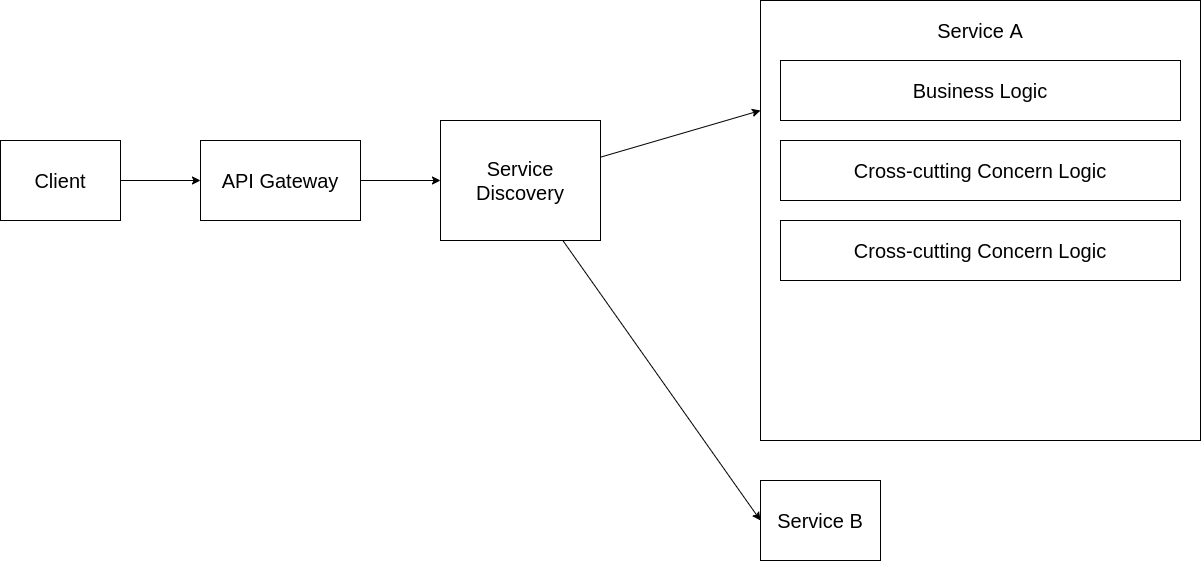

The diagram above was exported from draw.io. Its source (the exported page's mxGraphModel, read from the mxfile embedded in the PNG):
<mxGraphModel dx="1378" dy="878" grid="1" gridSize="10" guides="1" tooltips="1" connect="1" arrows="1" fold="1" page="1" pageScale="1" pageWidth="850" pageHeight="1100" math="0" shadow="0">
  <root>
    <mxCell id="0" />
    <mxCell id="1" parent="0" />
    <mxCell id="Nr70Nh8R88d-qYt43ngH-3" style="edgeStyle=orthogonalEdgeStyle;rounded=0;orthogonalLoop=1;jettySize=auto;html=1;entryX=0;entryY=0.5;entryDx=0;entryDy=0;fontSize=20;" parent="1" source="Nr70Nh8R88d-qYt43ngH-1" target="Nr70Nh8R88d-qYt43ngH-2" edge="1">
      <mxGeometry relative="1" as="geometry" />
    </mxCell>
    <mxCell id="Nr70Nh8R88d-qYt43ngH-1" value="&lt;font style=&quot;font-size: 20px;&quot;&gt;Client&lt;/font&gt;" style="rounded=0;whiteSpace=wrap;html=1;" parent="1" vertex="1">
      <mxGeometry x="80" y="180" width="120" height="80" as="geometry" />
    </mxCell>
    <mxCell id="Nr70Nh8R88d-qYt43ngH-5" style="edgeStyle=orthogonalEdgeStyle;rounded=0;orthogonalLoop=1;jettySize=auto;html=1;entryX=0;entryY=0.5;entryDx=0;entryDy=0;fontSize=20;" parent="1" source="Nr70Nh8R88d-qYt43ngH-2" target="Nr70Nh8R88d-qYt43ngH-4" edge="1">
      <mxGeometry relative="1" as="geometry" />
    </mxCell>
    <mxCell id="Nr70Nh8R88d-qYt43ngH-2" value="&lt;span style=&quot;font-size: 20px;&quot;&gt;API Gateway&lt;br&gt;&lt;/span&gt;" style="rounded=0;whiteSpace=wrap;html=1;" parent="1" vertex="1">
      <mxGeometry x="280" y="180" width="160" height="80" as="geometry" />
    </mxCell>
    <mxCell id="Nr70Nh8R88d-qYt43ngH-9" style="rounded=0;orthogonalLoop=1;jettySize=auto;html=1;entryX=0;entryY=0.25;entryDx=0;entryDy=0;fontSize=20;" parent="1" source="Nr70Nh8R88d-qYt43ngH-4" target="Nr70Nh8R88d-qYt43ngH-6" edge="1">
      <mxGeometry relative="1" as="geometry" />
    </mxCell>
    <mxCell id="Nr70Nh8R88d-qYt43ngH-10" style="edgeStyle=none;rounded=0;orthogonalLoop=1;jettySize=auto;html=1;fontSize=20;entryX=0;entryY=0.5;entryDx=0;entryDy=0;" parent="1" source="Nr70Nh8R88d-qYt43ngH-4" target="Nr70Nh8R88d-qYt43ngH-7" edge="1">
      <mxGeometry relative="1" as="geometry" />
    </mxCell>
    <mxCell id="Nr70Nh8R88d-qYt43ngH-4" value="&lt;span style=&quot;font-size: 20px;&quot;&gt;Service Discovery&lt;br&gt;&lt;/span&gt;" style="rounded=0;whiteSpace=wrap;html=1;" parent="1" vertex="1">
      <mxGeometry x="520" y="160" width="160" height="120" as="geometry" />
    </mxCell>
    <mxCell id="Nr70Nh8R88d-qYt43ngH-6" value="" style="rounded=0;whiteSpace=wrap;html=1;" parent="1" vertex="1">
      <mxGeometry x="840" y="40" width="440" height="440" as="geometry" />
    </mxCell>
    <mxCell id="Nr70Nh8R88d-qYt43ngH-7" value="&lt;font style=&quot;font-size: 20px;&quot;&gt;Service B&lt;/font&gt;" style="rounded=0;whiteSpace=wrap;html=1;" parent="1" vertex="1">
      <mxGeometry x="840" y="520" width="120" height="80" as="geometry" />
    </mxCell>
    <mxCell id="Nr70Nh8R88d-qYt43ngH-40" value="Business Logic" style="rounded=0;whiteSpace=wrap;html=1;fontSize=20;" parent="1" vertex="1">
      <mxGeometry x="860" y="100" width="400" height="60" as="geometry" />
    </mxCell>
    <mxCell id="Nr70Nh8R88d-qYt43ngH-41" value="Cross-cutting Concern Logic" style="rounded=0;whiteSpace=wrap;html=1;fontSize=20;" parent="1" vertex="1">
      <mxGeometry x="860" y="180" width="400" height="60" as="geometry" />
    </mxCell>
    <mxCell id="yoEBgWM--nTntxcKGhmF-1" value="&lt;font style=&quot;font-size: 20px;&quot;&gt;Service A&lt;/font&gt;" style="text;html=1;strokeColor=none;fillColor=none;align=center;verticalAlign=middle;whiteSpace=wrap;rounded=0;" vertex="1" parent="1">
      <mxGeometry x="850" y="50" width="420" height="40" as="geometry" />
    </mxCell>
    <mxCell id="yoEBgWM--nTntxcKGhmF-2" value="Cross-cutting Concern Logic" style="rounded=0;whiteSpace=wrap;html=1;fontSize=20;" vertex="1" parent="1">
      <mxGeometry x="860" y="260" width="400" height="60" as="geometry" />
    </mxCell>
  </root>
</mxGraphModel>